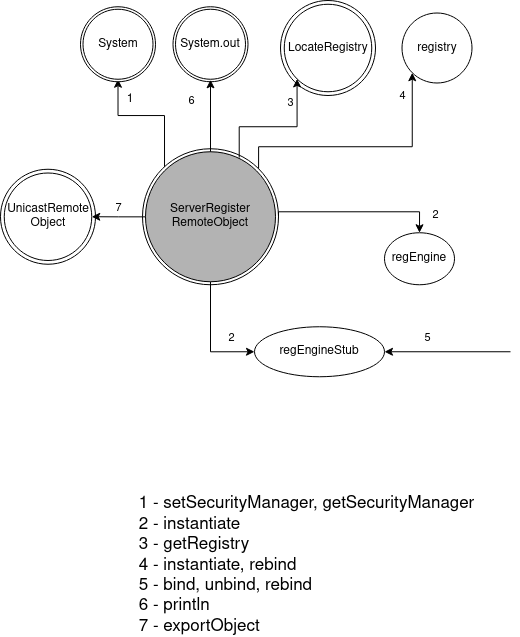

The diagram above was exported from draw.io. Its source (the exported page's mxGraphModel, read from the mxfile embedded in the PNG):
<mxGraphModel dx="1673" dy="878" grid="1" gridSize="10" guides="1" tooltips="1" connect="1" arrows="1" fold="1" page="1" pageScale="1" pageWidth="827" pageHeight="1169" math="0" shadow="0">
  <root>
    <mxCell id="0" />
    <mxCell id="1" parent="0" />
    <mxCell id="PAXDE96Kvfe6Os6zq7mN-9" style="edgeStyle=orthogonalEdgeStyle;rounded=0;orthogonalLoop=1;jettySize=auto;html=1;entryX=0.5;entryY=1;entryDx=0;entryDy=0;exitX=0;exitY=0;exitDx=0;exitDy=0;" parent="1" source="7afOUCs-en9jXJJjjRvW-4" target="PAXDE96Kvfe6Os6zq7mN-2" edge="1">
      <mxGeometry relative="1" as="geometry">
        <mxPoint x="369" y="266.25" as="sourcePoint" />
      </mxGeometry>
    </mxCell>
    <mxCell id="PAXDE96Kvfe6Os6zq7mN-17" value="1" style="text;html=1;strokeColor=none;fillColor=none;align=center;verticalAlign=middle;whiteSpace=wrap;rounded=0;" parent="1" vertex="1">
      <mxGeometry x="269" y="218.75" width="40" height="20" as="geometry" />
    </mxCell>
    <mxCell id="7afOUCs-en9jXJJjjRvW-1" value="&lt;div style=&quot;font-size: 17px&quot; align=&quot;left&quot;&gt;&lt;font style=&quot;font-size: 17px&quot;&gt;1 - setSecurityManager, getSecurityManager&lt;br&gt;&lt;/font&gt;&lt;/div&gt;&lt;div style=&quot;font-size: 17px&quot; align=&quot;left&quot;&gt;&lt;font style=&quot;font-size: 17px&quot;&gt;2 - instantiate&lt;/font&gt;&lt;/div&gt;&lt;div style=&quot;font-size: 17px&quot; align=&quot;left&quot;&gt;&lt;font style=&quot;font-size: 17px&quot;&gt;3 - getRegistry&lt;br&gt;&lt;/font&gt;&lt;/div&gt;&lt;div style=&quot;font-size: 17px&quot; align=&quot;left&quot;&gt;&lt;font style=&quot;font-size: 17px&quot;&gt;4 - instantiate, rebind&lt;br&gt;&lt;/font&gt;&lt;/div&gt;&lt;div style=&quot;font-size: 17px&quot; align=&quot;left&quot;&gt;&lt;font style=&quot;font-size: 17px&quot;&gt;5 - bind, unbind, rebind&lt;br&gt;&lt;/font&gt;&lt;/div&gt;&lt;div style=&quot;font-size: 17px&quot; align=&quot;left&quot;&gt;&lt;font style=&quot;font-size: 17px&quot;&gt;6 - println&lt;br&gt;&lt;/font&gt;&lt;/div&gt;&lt;div style=&quot;font-size: 17px&quot; align=&quot;left&quot;&gt;&lt;font style=&quot;font-size: 17px&quot;&gt;7 - exportObject&lt;br&gt;&lt;/font&gt;&lt;/div&gt;" style="text;html=1;align=center;verticalAlign=middle;resizable=0;points=[];autosize=1;strokeColor=none;" parent="1" vertex="1">
      <mxGeometry x="290" y="645" width="350" height="100" as="geometry" />
    </mxCell>
    <mxCell id="7afOUCs-en9jXJJjjRvW-2" value="" style="group" parent="1" vertex="1" connectable="0">
      <mxGeometry x="301" y="278.25" width="136" height="136" as="geometry" />
    </mxCell>
    <mxCell id="7afOUCs-en9jXJJjjRvW-3" value="" style="ellipse;whiteSpace=wrap;html=1;align=center;" parent="7afOUCs-en9jXJJjjRvW-2" vertex="1">
      <mxGeometry width="136" height="136" as="geometry" />
    </mxCell>
    <mxCell id="7afOUCs-en9jXJJjjRvW-4" value="&lt;div&gt;ServerRegister&lt;/div&gt;&lt;div&gt;RemoteObject&lt;/div&gt;" style="ellipse;whiteSpace=wrap;html=1;align=center;strokeColor=#000000;fillColor=#B3B3B3;" parent="7afOUCs-en9jXJJjjRvW-2" vertex="1">
      <mxGeometry x="3" y="3" width="130" height="130" as="geometry" />
    </mxCell>
    <mxCell id="vdFzMHyKtLraX3wArWhH-2" value="" style="group" vertex="1" connectable="0" parent="1">
      <mxGeometry x="239" y="136.25" width="75" height="75" as="geometry" />
    </mxCell>
    <mxCell id="vdFzMHyKtLraX3wArWhH-1" value="System" style="ellipse;whiteSpace=wrap;html=1;align=center;aspect=fixed;" vertex="1" parent="vdFzMHyKtLraX3wArWhH-2">
      <mxGeometry width="75" height="75" as="geometry" />
    </mxCell>
    <mxCell id="PAXDE96Kvfe6Os6zq7mN-2" value="System" style="ellipse;whiteSpace=wrap;html=1;align=center;" parent="vdFzMHyKtLraX3wArWhH-2" vertex="1">
      <mxGeometry x="2.5" y="2.5" width="70" height="70" as="geometry" />
    </mxCell>
    <mxCell id="vdFzMHyKtLraX3wArWhH-3" value="" style="group" vertex="1" connectable="0" parent="1">
      <mxGeometry x="331.5" y="136.25" width="75" height="75" as="geometry" />
    </mxCell>
    <mxCell id="vdFzMHyKtLraX3wArWhH-4" value="System" style="ellipse;whiteSpace=wrap;html=1;align=center;aspect=fixed;" vertex="1" parent="vdFzMHyKtLraX3wArWhH-3">
      <mxGeometry width="75" height="75" as="geometry" />
    </mxCell>
    <mxCell id="vdFzMHyKtLraX3wArWhH-5" value="System.out" style="ellipse;whiteSpace=wrap;html=1;align=center;" vertex="1" parent="vdFzMHyKtLraX3wArWhH-3">
      <mxGeometry x="2.5" y="2.5" width="70" height="70" as="geometry" />
    </mxCell>
    <mxCell id="vdFzMHyKtLraX3wArWhH-6" style="edgeStyle=orthogonalEdgeStyle;rounded=0;orthogonalLoop=1;jettySize=auto;html=1;exitX=0.5;exitY=0;exitDx=0;exitDy=0;entryX=0.5;entryY=1;entryDx=0;entryDy=0;" edge="1" parent="1" source="7afOUCs-en9jXJJjjRvW-4" target="vdFzMHyKtLraX3wArWhH-5">
      <mxGeometry relative="1" as="geometry">
        <mxPoint x="509" y="196.25" as="targetPoint" />
        <Array as="points">
          <mxPoint x="369" y="209.25" />
          <mxPoint x="369" y="209.25" />
        </Array>
      </mxGeometry>
    </mxCell>
    <mxCell id="vdFzMHyKtLraX3wArWhH-7" value="6" style="edgeLabel;html=1;align=center;verticalAlign=middle;resizable=0;points=[];" vertex="1" connectable="0" parent="vdFzMHyKtLraX3wArWhH-6">
      <mxGeometry x="-0.236" relative="1" as="geometry">
        <mxPoint x="-20" y="-24" as="offset" />
      </mxGeometry>
    </mxCell>
    <mxCell id="vdFzMHyKtLraX3wArWhH-12" value="" style="group" vertex="1" connectable="0" parent="1">
      <mxGeometry x="439" y="130" width="95" height="95" as="geometry" />
    </mxCell>
    <mxCell id="vdFzMHyKtLraX3wArWhH-11" value="LocateRegistry" style="ellipse;whiteSpace=wrap;html=1;align=center;aspect=fixed;" vertex="1" parent="vdFzMHyKtLraX3wArWhH-12">
      <mxGeometry width="95" height="95" as="geometry" />
    </mxCell>
    <mxCell id="vdFzMHyKtLraX3wArWhH-10" value="LocateRegistry" style="ellipse;whiteSpace=wrap;html=1;align=center;" vertex="1" parent="vdFzMHyKtLraX3wArWhH-12">
      <mxGeometry x="3.75" y="3.75" width="87.5" height="87.5" as="geometry" />
    </mxCell>
    <mxCell id="vdFzMHyKtLraX3wArWhH-13" style="edgeStyle=orthogonalEdgeStyle;rounded=0;orthogonalLoop=1;jettySize=auto;html=1;entryX=0;entryY=1;entryDx=0;entryDy=0;exitX=0.721;exitY=0.045;exitDx=0;exitDy=0;exitPerimeter=0;" edge="1" parent="1" source="7afOUCs-en9jXJJjjRvW-4" target="vdFzMHyKtLraX3wArWhH-10">
      <mxGeometry relative="1" as="geometry">
        <mxPoint x="456" y="276.25" as="sourcePoint" />
        <Array as="points">
          <mxPoint x="398" y="256.25" />
          <mxPoint x="456" y="256.25" />
        </Array>
      </mxGeometry>
    </mxCell>
    <mxCell id="vdFzMHyKtLraX3wArWhH-14" value="3" style="edgeLabel;html=1;align=center;verticalAlign=middle;resizable=0;points=[];" vertex="1" connectable="0" parent="vdFzMHyKtLraX3wArWhH-13">
      <mxGeometry x="0.5766" y="-3" relative="1" as="geometry">
        <mxPoint x="-10" y="-7" as="offset" />
      </mxGeometry>
    </mxCell>
    <mxCell id="vdFzMHyKtLraX3wArWhH-16" value="registry" style="ellipse;whiteSpace=wrap;html=1;align=center;" vertex="1" parent="1">
      <mxGeometry x="560.5" y="142.5" width="70" height="70" as="geometry" />
    </mxCell>
    <mxCell id="vdFzMHyKtLraX3wArWhH-18" style="edgeStyle=orthogonalEdgeStyle;rounded=0;orthogonalLoop=1;jettySize=auto;html=1;exitX=1;exitY=0;exitDx=0;exitDy=0;entryX=0;entryY=1;entryDx=0;entryDy=0;" edge="1" parent="1" source="7afOUCs-en9jXJJjjRvW-3" target="vdFzMHyKtLraX3wArWhH-16">
      <mxGeometry relative="1" as="geometry">
        <Array as="points">
          <mxPoint x="417" y="276.25" />
          <mxPoint x="571" y="276.25" />
        </Array>
      </mxGeometry>
    </mxCell>
    <mxCell id="vdFzMHyKtLraX3wArWhH-19" value="4" style="edgeLabel;html=1;align=center;verticalAlign=middle;resizable=0;points=[];" vertex="1" connectable="0" parent="vdFzMHyKtLraX3wArWhH-18">
      <mxGeometry x="0.5184" y="-3" relative="1" as="geometry">
        <mxPoint x="-13" y="-38" as="offset" />
      </mxGeometry>
    </mxCell>
    <mxCell id="vdFzMHyKtLraX3wArWhH-20" value="&lt;div&gt;regEngine&lt;/div&gt;" style="ellipse;whiteSpace=wrap;html=1;align=center;" vertex="1" parent="1">
      <mxGeometry x="543" y="362.25" width="70" height="52" as="geometry" />
    </mxCell>
    <mxCell id="vdFzMHyKtLraX3wArWhH-21" style="edgeStyle=orthogonalEdgeStyle;rounded=0;orthogonalLoop=1;jettySize=auto;html=1;exitX=1;exitY=0.5;exitDx=0;exitDy=0;entryX=0.5;entryY=0;entryDx=0;entryDy=0;" edge="1" parent="1" source="7afOUCs-en9jXJJjjRvW-3" target="vdFzMHyKtLraX3wArWhH-20">
      <mxGeometry relative="1" as="geometry">
        <mxPoint x="519" y="376.25" as="targetPoint" />
        <Array as="points">
          <mxPoint x="437" y="341.25" />
          <mxPoint x="578" y="341.25" />
        </Array>
      </mxGeometry>
    </mxCell>
    <mxCell id="vdFzMHyKtLraX3wArWhH-22" value="2" style="edgeLabel;html=1;align=center;verticalAlign=middle;resizable=0;points=[];" vertex="1" connectable="0" parent="vdFzMHyKtLraX3wArWhH-21">
      <mxGeometry x="0.8744" y="3" relative="1" as="geometry">
        <mxPoint x="12" y="-8" as="offset" />
      </mxGeometry>
    </mxCell>
    <mxCell id="vdFzMHyKtLraX3wArWhH-23" value="" style="group" vertex="1" connectable="0" parent="1">
      <mxGeometry x="159" y="298.75" width="95" height="95" as="geometry" />
    </mxCell>
    <mxCell id="vdFzMHyKtLraX3wArWhH-24" value="LocateRegistry" style="ellipse;whiteSpace=wrap;html=1;align=center;aspect=fixed;" vertex="1" parent="vdFzMHyKtLraX3wArWhH-23">
      <mxGeometry width="95" height="95" as="geometry" />
    </mxCell>
    <mxCell id="vdFzMHyKtLraX3wArWhH-25" value="&lt;div&gt;UnicastRemote&lt;/div&gt;&lt;div&gt;Object&lt;br&gt;&lt;/div&gt;" style="ellipse;whiteSpace=wrap;html=1;align=center;" vertex="1" parent="vdFzMHyKtLraX3wArWhH-23">
      <mxGeometry x="3.75" y="3.75" width="87.5" height="87.5" as="geometry" />
    </mxCell>
    <mxCell id="vdFzMHyKtLraX3wArWhH-26" style="edgeStyle=orthogonalEdgeStyle;rounded=0;orthogonalLoop=1;jettySize=auto;html=1;" edge="1" parent="1" source="7afOUCs-en9jXJJjjRvW-4" target="vdFzMHyKtLraX3wArWhH-25">
      <mxGeometry relative="1" as="geometry" />
    </mxCell>
    <mxCell id="vdFzMHyKtLraX3wArWhH-27" value="7" style="edgeLabel;html=1;align=center;verticalAlign=middle;resizable=0;points=[];" vertex="1" connectable="0" parent="vdFzMHyKtLraX3wArWhH-26">
      <mxGeometry x="-0.1597" relative="1" as="geometry">
        <mxPoint x="-5" y="-10" as="offset" />
      </mxGeometry>
    </mxCell>
    <mxCell id="vdFzMHyKtLraX3wArWhH-36" value="&lt;div&gt;regEngineStub&lt;br&gt;&lt;/div&gt;" style="ellipse;whiteSpace=wrap;html=1;align=center;" vertex="1" parent="1">
      <mxGeometry x="413" y="456.25" width="130" height="50" as="geometry" />
    </mxCell>
    <mxCell id="vdFzMHyKtLraX3wArWhH-37" style="edgeStyle=orthogonalEdgeStyle;rounded=0;orthogonalLoop=1;jettySize=auto;html=1;entryX=0;entryY=0.5;entryDx=0;entryDy=0;" edge="1" parent="1" source="7afOUCs-en9jXJJjjRvW-4" target="vdFzMHyKtLraX3wArWhH-36">
      <mxGeometry relative="1" as="geometry" />
    </mxCell>
    <mxCell id="vdFzMHyKtLraX3wArWhH-38" value="2" style="edgeLabel;html=1;align=center;verticalAlign=middle;resizable=0;points=[];" vertex="1" connectable="0" parent="vdFzMHyKtLraX3wArWhH-37">
      <mxGeometry x="0.4211" y="-2" relative="1" as="geometry">
        <mxPoint x="9" y="-17" as="offset" />
      </mxGeometry>
    </mxCell>
    <mxCell id="vdFzMHyKtLraX3wArWhH-39" value="" style="endArrow=classic;html=1;entryX=1;entryY=0.5;entryDx=0;entryDy=0;" edge="1" parent="1" target="vdFzMHyKtLraX3wArWhH-36">
      <mxGeometry width="50" height="50" relative="1" as="geometry">
        <mxPoint x="669" y="481.25" as="sourcePoint" />
        <mxPoint x="749" y="516.25" as="targetPoint" />
      </mxGeometry>
    </mxCell>
    <mxCell id="vdFzMHyKtLraX3wArWhH-40" value="5" style="edgeLabel;html=1;align=center;verticalAlign=middle;resizable=0;points=[];" vertex="1" connectable="0" parent="vdFzMHyKtLraX3wArWhH-39">
      <mxGeometry x="0.3333" y="-4" relative="1" as="geometry">
        <mxPoint y="-11" as="offset" />
      </mxGeometry>
    </mxCell>
  </root>
</mxGraphModel>